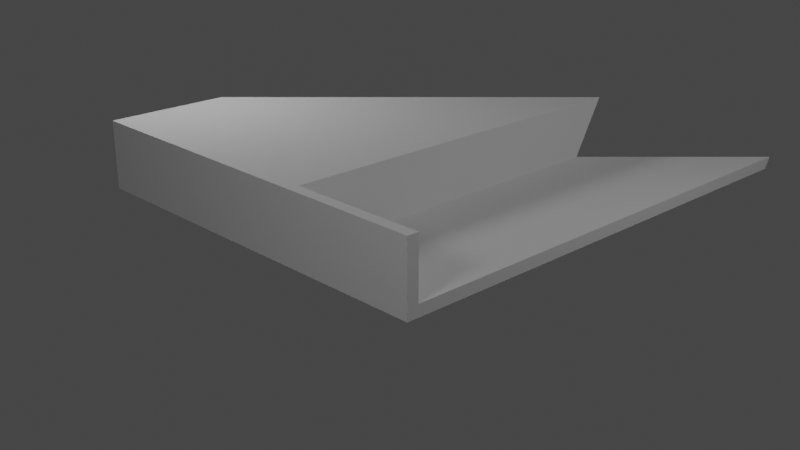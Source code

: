 # Source: wooden-case-proto.blend  (saved by Blender 3.4.6; exported with 4.5.12 LTS)
import bpy
from mathutils import Matrix  # noqa: F401  (used for matrix-valued properties, if any)

bpy.ops.wm.read_factory_settings(use_empty=True)
scene = bpy.context.scene
scene.name = 'Scene'

# ---- collections
col_bodies = bpy.data.collections.new('Bodies'); scene.collection.children.link(col_bodies)
col_render = bpy.data.collections.new('Render'); scene.collection.children.link(col_render)
col_top = bpy.data.collections.new('Top'); scene.collection.children.link(col_top)

# ---- world
world_world = bpy.data.worlds.new('World'); scene.world = world_world
world_world.use_nodes = True; world_world.node_tree.nodes.clear()
_N = world_world.node_tree.nodes; _L = world_world.node_tree.links
n0 = _N.new('ShaderNodeOutputWorld'); n0.name = 'World Output'; n0.location = (300, 300)
n1 = _N.new('ShaderNodeBackground'); n1.name = 'Background'; n1.location = (10, 300)
n1.inputs[0].default_value = (0.05088, 0.05088, 0.05088, 1.0)
_L.new(n1.outputs[0], n0.inputs[0])
n0.is_active_output = True
world_world.color = (0.05088, 0.05088, 0.05088)
world_world.use_sun_shadow = False
world_world.sun_shadow_jitter_overblur = 0.0

# ---- cameras
cam_camera = bpy.data.cameras.new('Camera')

# ---- lights
light_point_001 = bpy.data.lights.new('Point.001', 'POINT')
light_point_001.transmission_factor = 0.0
light_point_001.energy = 1e+06
light_point_001.shadow_soft_size = 50.0
light_point_001.shadow_maximum_resolution = 0.006
light_point_001.use_absolute_resolution = True
light_point_002 = bpy.data.lights.new('Point.002', 'POINT')
light_point_002.transmission_factor = 0.0
light_point_002.energy = 1e+06
light_point_002.shadow_soft_size = 50.0
light_point_002.shadow_maximum_resolution = 0.006
light_point_002.use_absolute_resolution = True
light_point_003 = bpy.data.lights.new('Point.003', 'POINT')
light_point_003.transmission_factor = 0.0
light_point_003.energy = 1e+06
light_point_003.shadow_soft_size = 50.0
light_point_003.shadow_maximum_resolution = 0.006
light_point_003.use_absolute_resolution = True

# ---- meshes
me_cube = bpy.data.meshes.new('Cube')
me_cube.from_pydata([(0.0, 0.0, 0.0), (0.0, 0.0, 100.0), (0.0, 100.0, 0.0), (0.0, 100.0, 100.0), (100.0, 0.0, 0.0), (100.0, 0.0, 100.0), (100.0, 100.0, 0.0), (100.0, 100.0, 100.0)], [], [(0, 1, 3, 2), (2, 3, 7, 6), (6, 7, 5, 4), (4, 5, 1, 0), (2, 6, 4, 0), (7, 3, 1, 5)])
_uv = me_cube.uv_layers.new(name='UVMap')
_uv.uv.foreach_set('vector', [0.375, 0.0, 0.625, 0.0, 0.625, 0.25, 0.375, 0.25, 0.375, 0.25, 0.625, 0.25, 0.625, 0.5, 0.375, 0.5, 0.375, 0.5, 0.625, 0.5, 0.625, 0.75, 0.375, 0.75, 0.375, 0.75, 0.625, 0.75, 0.625, 1.0, 0.375, 1.0, 0.125, 0.5, 0.375, 0.5, 0.375, 0.75, 0.125, 0.75, 0.625, 0.5, 0.875, 0.5, 0.875, 0.75, 0.625, 0.75])
me_cube.update()
me_cube_001 = bpy.data.meshes.new('Cube.001')
me_cube_001.from_pydata([(0.0, 0.0, 0.0), (0.0, 0.0, 100.0), (0.0, 100.0, 0.0), (0.0, 100.0, 100.0), (100.0, 0.0, 0.0), (100.0, 0.0, 100.0), (100.0, 100.0, 0.0), (100.0, 100.0, 100.0)], [], [(0, 1, 3, 2), (2, 3, 7, 6), (6, 7, 5, 4), (4, 5, 1, 0), (2, 6, 4, 0), (7, 3, 1, 5)])
_uv = me_cube_001.uv_layers.new(name='UVMap')
_uv.uv.foreach_set('vector', [0.375, 0.0, 0.625, 0.0, 0.625, 0.25, 0.375, 0.25, 0.375, 0.25, 0.625, 0.25, 0.625, 0.5, 0.375, 0.5, 0.375, 0.5, 0.625, 0.5, 0.625, 0.75, 0.375, 0.75, 0.375, 0.75, 0.625, 0.75, 0.625, 1.0, 0.375, 1.0, 0.125, 0.5, 0.375, 0.5, 0.375, 0.75, 0.125, 0.75, 0.625, 0.5, 0.875, 0.5, 0.875, 0.75, 0.625, 0.75])
me_cube_001.update()
me_cube_002 = bpy.data.meshes.new('Cube.002')
me_cube_002.from_pydata([(0.0, 0.0, 0.0), (0.0, 0.0, 100.0), (0.0, 100.0, 0.0), (0.0, 100.0, 100.0), (100.0, 0.0, 0.0), (100.0, 0.0, 100.0), (100.0, 100.0, 0.0), (100.0, 100.0, 100.0)], [], [(0, 1, 3, 2), (2, 3, 7, 6), (6, 7, 5, 4), (4, 5, 1, 0), (2, 6, 4, 0), (7, 3, 1, 5)])
_uv = me_cube_002.uv_layers.new(name='UVMap')
_uv.uv.foreach_set('vector', [0.375, 0.0, 0.625, 0.0, 0.625, 0.25, 0.375, 0.25, 0.375, 0.25, 0.625, 0.25, 0.625, 0.5, 0.375, 0.5, 0.375, 0.5, 0.625, 0.5, 0.625, 0.75, 0.375, 0.75, 0.375, 0.75, 0.625, 0.75, 0.625, 1.0, 0.375, 1.0, 0.125, 0.5, 0.375, 0.5, 0.375, 0.75, 0.125, 0.75, 0.625, 0.5, 0.875, 0.5, 0.875, 0.75, 0.625, 0.75])
me_cube_002.update()
me_cube_004 = bpy.data.meshes.new('Cube.004')
me_cube_004.from_pydata([(0.0, 0.0, 0.0), (0.0, 0.0, 100.0), (0.0, 100.0, 0.0), (0.0, 100.0, 100.0), (100.0, 0.0, 0.0), (100.0, 0.0, 100.0), (100.0, 100.0, 0.0), (100.0, 100.0, 100.0)], [], [(0, 1, 3, 2), (2, 3, 7, 6), (6, 7, 5, 4), (4, 5, 1, 0), (2, 6, 4, 0), (7, 3, 1, 5)])
_uv = me_cube_004.uv_layers.new(name='UVMap')
_uv.uv.foreach_set('vector', [0.375, 0.0, 0.625, 0.0, 0.625, 0.25, 0.375, 0.25, 0.375, 0.25, 0.625, 0.25, 0.625, 0.5, 0.375, 0.5, 0.375, 0.5, 0.625, 0.5, 0.625, 0.75, 0.375, 0.75, 0.375, 0.75, 0.625, 0.75, 0.625, 1.0, 0.375, 1.0, 0.125, 0.5, 0.375, 0.5, 0.375, 0.75, 0.125, 0.75, 0.625, 0.5, 0.875, 0.5, 0.875, 0.75, 0.625, 0.75])
me_cube_004.update()
me_cube_006 = bpy.data.meshes.new('Cube.006')
me_cube_006.from_pydata([(0.0, 0.0, 0.0), (0.0, 0.0, 100.0), (0.0, 100.0, 0.0), (0.0, 100.0, 100.0), (100.0, 0.0, 0.0), (100.0, 0.0, 100.0), (100.0, 100.0, 0.0), (100.0, 100.0, 100.0)], [], [(0, 1, 3, 2), (2, 3, 7, 6), (6, 7, 5, 4), (4, 5, 1, 0), (2, 6, 4, 0), (7, 3, 1, 5)])
_uv = me_cube_006.uv_layers.new(name='UVMap')
_uv.uv.foreach_set('vector', [0.375, 0.0, 0.625, 0.0, 0.625, 0.25, 0.375, 0.25, 0.375, 0.25, 0.625, 0.25, 0.625, 0.5, 0.375, 0.5, 0.375, 0.5, 0.625, 0.5, 0.625, 0.75, 0.375, 0.75, 0.375, 0.75, 0.625, 0.75, 0.625, 1.0, 0.375, 1.0, 0.125, 0.5, 0.375, 0.5, 0.375, 0.75, 0.125, 0.75, 0.625, 0.5, 0.875, 0.5, 0.875, 0.75, 0.625, 0.75])
me_cube_006.update()
me_cube_007 = bpy.data.meshes.new('Cube.007')
me_cube_007.from_pydata([(0.0, 0.0, 0.0), (0.0, 0.0, 100.0), (0.0, 100.0, 0.0), (0.0, 100.0, 100.0), (100.0, 0.0, 0.0), (100.0, 0.0, 100.0), (100.0, 100.0, 0.0), (100.0, 100.0, 100.0)], [], [(0, 1, 3, 2), (2, 3, 7, 6), (6, 7, 5, 4), (4, 5, 1, 0), (2, 6, 4, 0), (7, 3, 1, 5)])
_uv = me_cube_007.uv_layers.new(name='UVMap')
_uv.uv.foreach_set('vector', [0.375, 0.0, 0.625, 0.0, 0.625, 0.25, 0.375, 0.25, 0.375, 0.25, 0.625, 0.25, 0.625, 0.5, 0.375, 0.5, 0.375, 0.5, 0.625, 0.5, 0.625, 0.75, 0.375, 0.75, 0.375, 0.75, 0.625, 0.75, 0.625, 1.0, 0.375, 1.0, 0.125, 0.5, 0.375, 0.5, 0.375, 0.75, 0.125, 0.75, 0.625, 0.5, 0.875, 0.5, 0.875, 0.75, 0.625, 0.75])
me_cube_007.update()
me_cube_003 = bpy.data.meshes.new('Cube.003')
me_cube_003.from_pydata([(0.0, 0.0, 0.0), (0.0, 0.0, 100.0), (0.0, 100.0, 0.0), (0.0, 100.0, 100.0), (100.0, 0.0, 0.0), (100.0, 0.0, 100.0), (100.0, 100.0, 0.0), (100.0, 100.0, 100.0)], [], [(0, 1, 3, 2), (2, 3, 7, 6), (6, 7, 5, 4), (4, 5, 1, 0), (2, 6, 4, 0), (7, 3, 1, 5)])
_uv = me_cube_003.uv_layers.new(name='UVMap')
_uv.uv.foreach_set('vector', [0.375, 0.0, 0.625, 0.0, 0.625, 0.25, 0.375, 0.25, 0.375, 0.25, 0.625, 0.25, 0.625, 0.5, 0.375, 0.5, 0.375, 0.5, 0.625, 0.5, 0.625, 0.75, 0.375, 0.75, 0.375, 0.75, 0.625, 0.75, 0.625, 1.0, 0.375, 1.0, 0.125, 0.5, 0.375, 0.5, 0.375, 0.75, 0.125, 0.75, 0.625, 0.5, 0.875, 0.5, 0.875, 0.75, 0.625, 0.75])
me_cube_003.update()
me_cube_005 = bpy.data.meshes.new('Cube.005')
me_cube_005.from_pydata([(0.0, 0.0, 0.0), (0.0, 0.0, 100.0), (0.0, 100.0, 0.0), (0.0, 100.0, 100.0), (100.0, 0.0, 0.0), (100.0, 0.0, 100.0), (100.0, 100.0, 0.0), (100.0, 100.0, 100.0)], [], [(0, 1, 3, 2), (2, 3, 7, 6), (6, 7, 5, 4), (4, 5, 1, 0), (2, 6, 4, 0), (7, 3, 1, 5)])
_uv = me_cube_005.uv_layers.new(name='UVMap')
_uv.uv.foreach_set('vector', [0.375, 0.0, 0.625, 0.0, 0.625, 0.25, 0.375, 0.25, 0.375, 0.25, 0.625, 0.25, 0.625, 0.5, 0.375, 0.5, 0.375, 0.5, 0.625, 0.5, 0.625, 0.75, 0.375, 0.75, 0.375, 0.75, 0.625, 0.75, 0.625, 1.0, 0.375, 1.0, 0.125, 0.5, 0.375, 0.5, 0.375, 0.75, 0.125, 0.75, 0.625, 0.5, 0.875, 0.5, 0.875, 0.75, 0.625, 0.75])
me_cube_005.update()
me_cylinder = bpy.data.meshes.new('Cylinder')
me_cylinder.from_pydata([(0.0, 5.0, -9.0), (0.0, 5.0, 9.0), (0.9755, 4.904, -9.0), (0.9755, 4.904, 9.0), (1.913, 4.619, -9.0), (1.913, 4.619, 9.0), (2.778, 4.157, -9.0), (2.778, 4.157, 9.0), (3.536, 3.536, -9.0), (3.536, 3.536, 9.0), (4.157, 2.778, -9.0), (4.157, 2.778, 9.0), (4.619, 1.913, -9.0), (4.619, 1.913, 9.0), (4.904, 0.9755, -9.0), (4.904, 0.9755, 9.0), (5.0, 0.0, -9.0), (5.0, 0.0, 9.0), (4.904, -0.9755, -9.0), (4.904, -0.9755, 9.0), (4.619, -1.913, -9.0), (4.619, -1.913, 9.0), (4.157, -2.778, -9.0), (4.157, -2.778, 9.0), (3.536, -3.536, -9.0), (3.536, -3.536, 9.0), (2.778, -4.157, -9.0), (2.778, -4.157, 9.0), (1.913, -4.619, -9.0), (1.913, -4.619, 9.0), (0.9755, -4.904, -9.0), (0.9755, -4.904, 9.0), (0.0, -5.0, -9.0), (0.0, -5.0, 9.0), (-0.9755, -4.904, -9.0), (-0.9755, -4.904, 9.0), (-1.913, -4.619, -9.0), (-1.913, -4.619, 9.0), (-2.778, -4.157, -9.0), (-2.778, -4.157, 9.0), (-3.536, -3.536, -9.0), (-3.536, -3.536, 9.0), (-4.157, -2.778, -9.0), (-4.157, -2.778, 9.0), (-4.619, -1.913, -9.0), (-4.619, -1.913, 9.0), (-4.904, -0.9755, -9.0), (-4.904, -0.9755, 9.0), (-5.0, 0.0, -9.0), (-5.0, 0.0, 9.0), (-4.904, 0.9755, -9.0), (-4.904, 0.9755, 9.0), (-4.619, 1.913, -9.0), (-4.619, 1.913, 9.0), (-4.157, 2.778, -9.0), (-4.157, 2.778, 9.0), (-3.536, 3.536, -9.0), (-3.536, 3.536, 9.0), (-2.778, 4.157, -9.0), (-2.778, 4.157, 9.0), (-1.913, 4.619, -9.0), (-1.913, 4.619, 9.0), (-0.9755, 4.904, -9.0), (-0.9755, 4.904, 9.0)], [], [(0, 1, 3, 2), (2, 3, 5, 4), (4, 5, 7, 6), (6, 7, 9, 8), (8, 9, 11, 10), (10, 11, 13, 12), (12, 13, 15, 14), (14, 15, 17, 16), (16, 17, 19, 18), (18, 19, 21, 20), (20, 21, 23, 22), (22, 23, 25, 24), (24, 25, 27, 26), (26, 27, 29, 28), (28, 29, 31, 30), (30, 31, 33, 32), (32, 33, 35, 34), (34, 35, 37, 36), (36, 37, 39, 38), (38, 39, 41, 40), (40, 41, 43, 42), (42, 43, 45, 44), (44, 45, 47, 46), (46, 47, 49, 48), (48, 49, 51, 50), (50, 51, 53, 52), (52, 53, 55, 54), (54, 55, 57, 56), (56, 57, 59, 58), (58, 59, 61, 60), (3, 1, 63, 61, 59, 57, 55, 53, 51, 49, 47, 45, 43, 41, 39, 37, 35, 33, 31, 29, 27, 25, 23, 21, 19, 17, 15, 13, 11, 9, 7, 5), (60, 61, 63, 62), (62, 63, 1, 0), (0, 2, 4, 6, 8, 10, 12, 14, 16, 18, 20, 22, 24, 26, 28, 30, 32, 34, 36, 38, 40, 42, 44, 46, 48, 50, 52, 54, 56, 58, 60, 62)])
_uv = me_cylinder.uv_layers.new(name='UVMap')
_uv.uv.foreach_set('vector', [1.0, 0.5, 1.0, 1.0, 0.9688, 1.0, 0.9688, 0.5, 0.9688, 0.5, 0.9688, 1.0, 0.9375, 1.0, 0.9375, 0.5, 0.9375, 0.5, 0.9375, 1.0, 0.9062, 1.0, 0.9062, 0.5, 0.9062, 0.5, 0.9062, 1.0, 0.875, 1.0, 0.875, 0.5, 0.875, 0.5, 0.875, 1.0, 0.8438, 1.0, 0.8438, 0.5, 0.8438, 0.5, 0.8438, 1.0, 0.8125, 1.0, 0.8125, 0.5, 0.8125, 0.5, 0.8125, 1.0, 0.7812, 1.0, 0.7812, 0.5, 0.7812, 0.5, 0.7812, 1.0, 0.75, 1.0, 0.75, 0.5, 0.75, 0.5, 0.75, 1.0, 0.7188, 1.0, 0.7188, 0.5, 0.7188, 0.5, 0.7188, 1.0, 0.6875, 1.0, 0.6875, 0.5, 0.6875, 0.5, 0.6875, 1.0, 0.6562, 1.0, 0.6562, 0.5, 0.6562, 0.5, 0.6562, 1.0, 0.625, 1.0, 0.625, 0.5, 0.625, 0.5, 0.625, 1.0, 0.5938, 1.0, 0.5938, 0.5, 0.5938, 0.5, 0.5938, 1.0, 0.5625, 1.0, 0.5625, 0.5, 0.5625, 0.5, 0.5625, 1.0, 0.5312, 1.0, 0.5312, 0.5, 0.5312, 0.5, 0.5312, 1.0, 0.5, 1.0, 0.5, 0.5, 0.5, 0.5, 0.5, 1.0, 0.4688, 1.0, 0.4688, 0.5, 0.4688, 0.5, 0.4688, 1.0, 0.4375, 1.0, 0.4375, 0.5, 0.4375, 0.5, 0.4375, 1.0, 0.4062, 1.0, 0.4062, 0.5, 0.4062, 0.5, 0.4062, 1.0, 0.375, 1.0, 0.375, 0.5, 0.375, 0.5, 0.375, 1.0, 0.3438, 1.0, 0.3438, 0.5, 0.3438, 0.5, 0.3438, 1.0, 0.3125, 1.0, 0.3125, 0.5, 0.3125, 0.5, 0.3125, 1.0, 0.2812, 1.0, 0.2812, 0.5, 0.2812, 0.5, 0.2812, 1.0, 0.25, 1.0, 0.25, 0.5, 0.25, 0.5, 0.25, 1.0, 0.2188, 1.0, 0.2188, 0.5, 0.2188, 0.5, 0.2188, 1.0, 0.1875, 1.0, 0.1875, 0.5, 0.1875, 0.5, 0.1875, 1.0, 0.1562, 1.0, 0.1562, 0.5, 0.1562, 0.5, 0.1562, 1.0, 0.125, 1.0, 0.125, 0.5, 0.125, 0.5, 0.125, 1.0, 0.09375, 1.0, 0.09375, 0.5, 0.09375, 0.5, 0.09375, 1.0, 0.0625, 1.0, 0.0625, 0.5, 0.2968, 0.4854, 0.25, 0.49, 0.2032, 0.4854, 0.1582, 0.4717, 0.1167, 0.4496, 0.08029, 0.4197, 0.05045, 0.3833, 0.02827, 0.3418, 0.01461, 0.2968, 0.01, 0.25, 0.01461, 0.2032, 0.02827, 0.1582, 0.05045, 0.1167, 0.08029, 0.08029, 0.1167, 0.05045, 0.1582, 0.02827, 0.2032, 0.01461, 0.25, 0.01, 0.2968, 0.01461, 0.3418, 0.02827, 0.3833, 0.05045, 0.4197, 0.08029, 0.4496, 0.1167, 0.4717, 0.1582, 0.4854, 0.2032, 0.49, 0.25, 0.4854, 0.2968, 0.4717, 0.3418, 0.4496, 0.3833, 0.4197, 0.4197, 0.3833, 0.4496, 0.3418, 0.4717, 0.0625, 0.5, 0.0625, 1.0, 0.03125, 1.0, 0.03125, 0.5, 0.03125, 0.5, 0.03125, 1.0, 0.0, 1.0, 0.0, 0.5, 0.75, 0.49, 0.7968, 0.4854, 0.8418, 0.4717, 0.8833, 0.4496, 0.9197, 0.4197, 0.9496, 0.3833, 0.9717, 0.3418, 0.9854, 0.2968, 0.99, 0.25, 0.9854, 0.2032, 0.9717, 0.1582, 0.9496, 0.1167, 0.9197, 0.08029, 0.8833, 0.05045, 0.8418, 0.02827, 0.7968, 0.01461, 0.75, 0.01, 0.7032, 0.01461, 0.6582, 0.02827, 0.6167, 0.05045, 0.5803, 0.08029, 0.5504, 0.1167, 0.5283, 0.1582, 0.5146, 0.2032, 0.51, 0.25, 0.5146, 0.2968, 0.5283, 0.3418, 0.5504, 0.3833, 0.5803, 0.4197, 0.6167, 0.4496, 0.6582, 0.4717, 0.7032, 0.4854])
me_cylinder.update()
me_cylinder_002 = bpy.data.meshes.new('Cylinder.002')
me_cylinder_002.from_pydata([(0.0, 5.0, -9.0), (0.0, 5.0, 9.0), (0.9755, 4.904, -9.0), (0.9755, 4.904, 9.0), (1.913, 4.619, -9.0), (1.913, 4.619, 9.0), (2.778, 4.157, -9.0), (2.778, 4.157, 9.0), (3.536, 3.536, -9.0), (3.536, 3.536, 9.0), (4.157, 2.778, -9.0), (4.157, 2.778, 9.0), (4.619, 1.913, -9.0), (4.619, 1.913, 9.0), (4.904, 0.9755, -9.0), (4.904, 0.9755, 9.0), (5.0, 0.0, -9.0), (5.0, 0.0, 9.0), (4.904, -0.9755, -9.0), (4.904, -0.9755, 9.0), (4.619, -1.913, -9.0), (4.619, -1.913, 9.0), (4.157, -2.778, -9.0), (4.157, -2.778, 9.0), (3.536, -3.536, -9.0), (3.536, -3.536, 9.0), (2.778, -4.157, -9.0), (2.778, -4.157, 9.0), (1.913, -4.619, -9.0), (1.913, -4.619, 9.0), (0.9755, -4.904, -9.0), (0.9755, -4.904, 9.0), (0.0, -5.0, -9.0), (0.0, -5.0, 9.0), (-0.9755, -4.904, -9.0), (-0.9755, -4.904, 9.0), (-1.913, -4.619, -9.0), (-1.913, -4.619, 9.0), (-2.778, -4.157, -9.0), (-2.778, -4.157, 9.0), (-3.536, -3.536, -9.0), (-3.536, -3.536, 9.0), (-4.157, -2.778, -9.0), (-4.157, -2.778, 9.0), (-4.619, -1.913, -9.0), (-4.619, -1.913, 9.0), (-4.904, -0.9755, -9.0), (-4.904, -0.9755, 9.0), (-5.0, 0.0, -9.0), (-5.0, 0.0, 9.0), (-4.904, 0.9755, -9.0), (-4.904, 0.9755, 9.0), (-4.619, 1.913, -9.0), (-4.619, 1.913, 9.0), (-4.157, 2.778, -9.0), (-4.157, 2.778, 9.0), (-3.536, 3.536, -9.0), (-3.536, 3.536, 9.0), (-2.778, 4.157, -9.0), (-2.778, 4.157, 9.0), (-1.913, 4.619, -9.0), (-1.913, 4.619, 9.0), (-0.9755, 4.904, -9.0), (-0.9755, 4.904, 9.0)], [], [(0, 1, 3, 2), (2, 3, 5, 4), (4, 5, 7, 6), (6, 7, 9, 8), (8, 9, 11, 10), (10, 11, 13, 12), (12, 13, 15, 14), (14, 15, 17, 16), (16, 17, 19, 18), (18, 19, 21, 20), (20, 21, 23, 22), (22, 23, 25, 24), (24, 25, 27, 26), (26, 27, 29, 28), (28, 29, 31, 30), (30, 31, 33, 32), (32, 33, 35, 34), (34, 35, 37, 36), (36, 37, 39, 38), (38, 39, 41, 40), (40, 41, 43, 42), (42, 43, 45, 44), (44, 45, 47, 46), (46, 47, 49, 48), (48, 49, 51, 50), (50, 51, 53, 52), (52, 53, 55, 54), (54, 55, 57, 56), (56, 57, 59, 58), (58, 59, 61, 60), (3, 1, 63, 61, 59, 57, 55, 53, 51, 49, 47, 45, 43, 41, 39, 37, 35, 33, 31, 29, 27, 25, 23, 21, 19, 17, 15, 13, 11, 9, 7, 5), (60, 61, 63, 62), (62, 63, 1, 0), (0, 2, 4, 6, 8, 10, 12, 14, 16, 18, 20, 22, 24, 26, 28, 30, 32, 34, 36, 38, 40, 42, 44, 46, 48, 50, 52, 54, 56, 58, 60, 62)])
_uv = me_cylinder_002.uv_layers.new(name='UVMap')
_uv.uv.foreach_set('vector', [1.0, 0.5, 1.0, 1.0, 0.9688, 1.0, 0.9688, 0.5, 0.9688, 0.5, 0.9688, 1.0, 0.9375, 1.0, 0.9375, 0.5, 0.9375, 0.5, 0.9375, 1.0, 0.9062, 1.0, 0.9062, 0.5, 0.9062, 0.5, 0.9062, 1.0, 0.875, 1.0, 0.875, 0.5, 0.875, 0.5, 0.875, 1.0, 0.8438, 1.0, 0.8438, 0.5, 0.8438, 0.5, 0.8438, 1.0, 0.8125, 1.0, 0.8125, 0.5, 0.8125, 0.5, 0.8125, 1.0, 0.7812, 1.0, 0.7812, 0.5, 0.7812, 0.5, 0.7812, 1.0, 0.75, 1.0, 0.75, 0.5, 0.75, 0.5, 0.75, 1.0, 0.7188, 1.0, 0.7188, 0.5, 0.7188, 0.5, 0.7188, 1.0, 0.6875, 1.0, 0.6875, 0.5, 0.6875, 0.5, 0.6875, 1.0, 0.6562, 1.0, 0.6562, 0.5, 0.6562, 0.5, 0.6562, 1.0, 0.625, 1.0, 0.625, 0.5, 0.625, 0.5, 0.625, 1.0, 0.5938, 1.0, 0.5938, 0.5, 0.5938, 0.5, 0.5938, 1.0, 0.5625, 1.0, 0.5625, 0.5, 0.5625, 0.5, 0.5625, 1.0, 0.5312, 1.0, 0.5312, 0.5, 0.5312, 0.5, 0.5312, 1.0, 0.5, 1.0, 0.5, 0.5, 0.5, 0.5, 0.5, 1.0, 0.4688, 1.0, 0.4688, 0.5, 0.4688, 0.5, 0.4688, 1.0, 0.4375, 1.0, 0.4375, 0.5, 0.4375, 0.5, 0.4375, 1.0, 0.4062, 1.0, 0.4062, 0.5, 0.4062, 0.5, 0.4062, 1.0, 0.375, 1.0, 0.375, 0.5, 0.375, 0.5, 0.375, 1.0, 0.3438, 1.0, 0.3438, 0.5, 0.3438, 0.5, 0.3438, 1.0, 0.3125, 1.0, 0.3125, 0.5, 0.3125, 0.5, 0.3125, 1.0, 0.2812, 1.0, 0.2812, 0.5, 0.2812, 0.5, 0.2812, 1.0, 0.25, 1.0, 0.25, 0.5, 0.25, 0.5, 0.25, 1.0, 0.2188, 1.0, 0.2188, 0.5, 0.2188, 0.5, 0.2188, 1.0, 0.1875, 1.0, 0.1875, 0.5, 0.1875, 0.5, 0.1875, 1.0, 0.1562, 1.0, 0.1562, 0.5, 0.1562, 0.5, 0.1562, 1.0, 0.125, 1.0, 0.125, 0.5, 0.125, 0.5, 0.125, 1.0, 0.09375, 1.0, 0.09375, 0.5, 0.09375, 0.5, 0.09375, 1.0, 0.0625, 1.0, 0.0625, 0.5, 0.2968, 0.4854, 0.25, 0.49, 0.2032, 0.4854, 0.1582, 0.4717, 0.1167, 0.4496, 0.08029, 0.4197, 0.05045, 0.3833, 0.02827, 0.3418, 0.01461, 0.2968, 0.01, 0.25, 0.01461, 0.2032, 0.02827, 0.1582, 0.05045, 0.1167, 0.08029, 0.08029, 0.1167, 0.05045, 0.1582, 0.02827, 0.2032, 0.01461, 0.25, 0.01, 0.2968, 0.01461, 0.3418, 0.02827, 0.3833, 0.05045, 0.4197, 0.08029, 0.4496, 0.1167, 0.4717, 0.1582, 0.4854, 0.2032, 0.49, 0.25, 0.4854, 0.2968, 0.4717, 0.3418, 0.4496, 0.3833, 0.4197, 0.4197, 0.3833, 0.4496, 0.3418, 0.4717, 0.0625, 0.5, 0.0625, 1.0, 0.03125, 1.0, 0.03125, 0.5, 0.03125, 0.5, 0.03125, 1.0, 0.0, 1.0, 0.0, 0.5, 0.75, 0.49, 0.7968, 0.4854, 0.8418, 0.4717, 0.8833, 0.4496, 0.9197, 0.4197, 0.9496, 0.3833, 0.9717, 0.3418, 0.9854, 0.2968, 0.99, 0.25, 0.9854, 0.2032, 0.9717, 0.1582, 0.9496, 0.1167, 0.9197, 0.08029, 0.8833, 0.05045, 0.8418, 0.02827, 0.7968, 0.01461, 0.75, 0.01, 0.7032, 0.01461, 0.6582, 0.02827, 0.6167, 0.05045, 0.5803, 0.08029, 0.5504, 0.1167, 0.5283, 0.1582, 0.5146, 0.2032, 0.51, 0.25, 0.5146, 0.2968, 0.5283, 0.3418, 0.5504, 0.3833, 0.5803, 0.4197, 0.6167, 0.4496, 0.6582, 0.4717, 0.7032, 0.4854])
me_cylinder_002.update()

# ---- objects
ob_cube = bpy.data.objects.new('Cube', me_cube)
ob_cube_001 = bpy.data.objects.new('Cube.001', me_cube_001)
ob_cube_002 = bpy.data.objects.new('Cube.002', me_cube_002)
ob_cube_004 = bpy.data.objects.new('Cube.004', me_cube_004)
ob_cube_006 = bpy.data.objects.new('Cube.006', me_cube_006)
ob_cube_007 = bpy.data.objects.new('Cube.007', me_cube_007)
ob_camera = bpy.data.objects.new('Camera', cam_camera)
ob_light = bpy.data.objects.new('Light', light_point_001)
ob_light_001 = bpy.data.objects.new('Light.001', light_point_002)
ob_light_002 = bpy.data.objects.new('Light.002', light_point_003)
ob_cube_003 = bpy.data.objects.new('Cube.003', me_cube_003)
ob_cube_005 = bpy.data.objects.new('Cube.005', me_cube_005)
ob_cylinder = bpy.data.objects.new('Cylinder', me_cylinder)
ob_cylinder_002 = bpy.data.objects.new('Cylinder.002', me_cylinder_002)

# ---- transforms, parenting, visibility, modifiers, constraints
ob_cube.location = (0.0, 0.0, 0.0)
ob_cube.scale = (0.1, 3.55, 0.6)
ob_cube_001.location = (700.0, 0.0, 0.0)
ob_cube_001.scale = (0.1, 3.55, 0.6)
ob_cube_002.location = (10.0, 0.0, 0.0)
ob_cube_002.scale = (6.9, 3.52, 0.1)
ob_cube_004.location = (10.0, 352.0, 0.0)
ob_cube_004.scale = (6.9, 0.03, 0.6)
ob_cube_006.location = (10.0, 322.0, 10.0)
ob_cube_006.scale = (0.1, 0.3, 0.47)
ob_cube_007.location = (10.0, 120.0, 10.0)
ob_cube_007.scale = (6.9, 0.03, 0.5)
ob_camera.location = (-445.3, -459.7, 319.0)
ob_camera.rotation_euler = (1.196, 1.49e-08, 5.521)
ob_camera.scale = (100.0, 100.0, 100.0)
ob_light.location = (291.1, -266.2, 282.7)
ob_light_001.location = (81.6, 379.7, 282.7)
ob_light_002.location = (-346.1, -72.94, 282.7)
ob_cube_003.location = (10.0, 123.0, 57.0)
ob_cube_003.scale = (6.9, 2.29, 0.03)
ob_cube_005.location = (10.0, 123.0, 10.0)
ob_cube_005.scale = (0.1, 1.99, 0.47)
ob_cylinder.location = (26.04, 142.8, 34.79)
ob_cylinder.rotation_euler = (1.565, 1.494, 1.53)
ob_cylinder_002.location = (26.04, 297.8, 34.79)
ob_cylinder_002.rotation_euler = (1.565, 1.494, 1.53)

# ---- collection membership
col_bodies.objects.link(ob_cube)
col_bodies.objects.link(ob_cube_001)
col_bodies.objects.link(ob_cube_002)
col_bodies.objects.link(ob_cube_004)
col_bodies.objects.link(ob_cube_006)
col_bodies.objects.link(ob_cube_007)
col_render.objects.link(ob_camera)
col_render.objects.link(ob_light)
col_render.objects.link(ob_light_001)
col_render.objects.link(ob_light_002)
col_top.objects.link(ob_cube_003)
col_top.objects.link(ob_cube_005)
col_top.objects.link(ob_cylinder)
col_top.objects.link(ob_cylinder_002)

# ---- scene / render settings (as saved in the file)
scene.camera = ob_camera
scene.frame_start = 1; scene.frame_end = 250; scene.frame_set(0)
scene.render.engine = 'BLENDER_EEVEE_NEXT'
scene.cycles.sampling_pattern = 'TABULATED_SOBOL'
scene.cycles.use_light_tree = False
scene.view_settings.view_transform = 'Filmic'
scene.unit_settings.scale_length = 0.001
bpy.context.view_layer.update()
